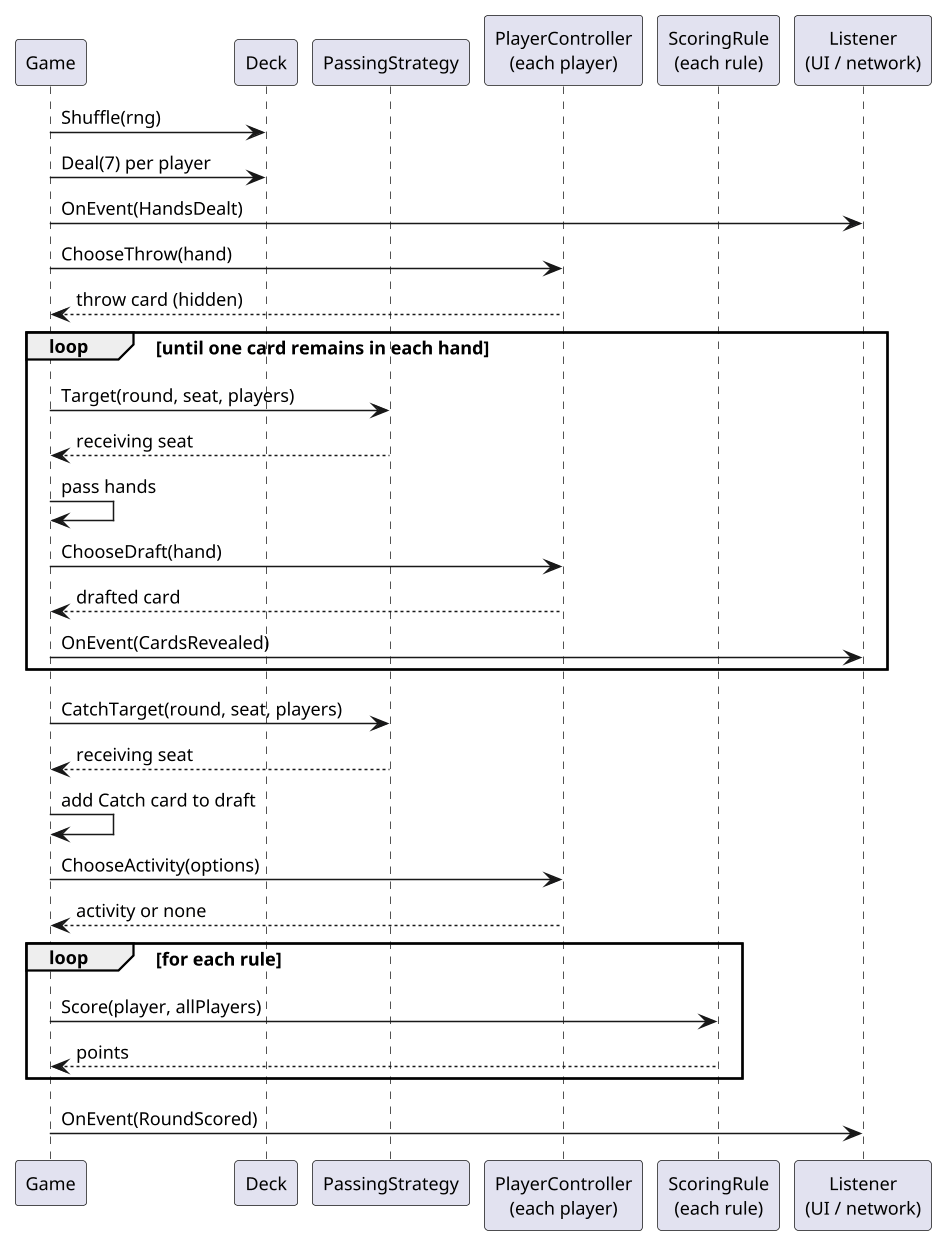

The diagram above was rendered by PlantUML. Its source (embedded in the PNG):
@startuml round
skinparamlocked dpi 144
skinparam defaultFontName Arial
skinparam defaultFontSize 12
skinparam shadowing false
participant Game
participant Deck
participant "PassingStrategy" as PS
participant "PlayerController\n(each player)" as PC
participant "ScoringRule\n(each rule)" as SR
participant "Listener\n(UI / network)" as L

Game -> Deck : Shuffle(rng)
Game -> Deck : Deal(7) per player
Game -> L : OnEvent(HandsDealt)
Game -> PC : ChooseThrow(hand)
PC --> Game : throw card (hidden)
loop until one card remains in each hand
  Game -> PS : Target(round, seat, players)
  PS --> Game : receiving seat
  Game -> Game : pass hands
  Game -> PC : ChooseDraft(hand)
  PC --> Game : drafted card
  Game -> L : OnEvent(CardsRevealed)
end
Game -> PS : CatchTarget(round, seat, players)
PS --> Game : receiving seat
Game -> Game : add Catch card to draft
Game -> PC : ChooseActivity(options)
PC --> Game : activity or none
loop for each rule
  Game -> SR : Score(player, allPlayers)
  SR --> Game : points
end
Game -> L : OnEvent(RoundScored)
@enduml